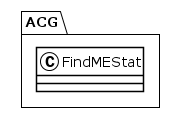

The diagram above was rendered by PlantUML. Its source (embedded in the PNG):
@startuml
!theme plain
package ACG {
class FindMEStat {
}
}
@enduml